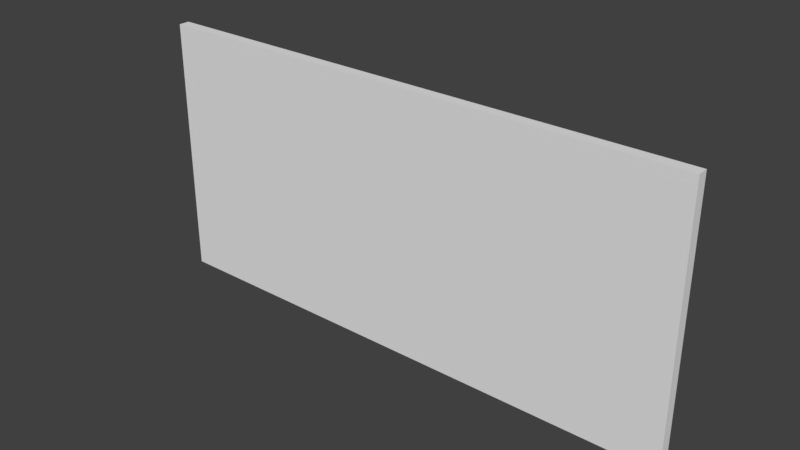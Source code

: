 # Source: 5m.blend  (saved by Blender 2.78.0; exported with 4.5.12 LTS)
import bpy
from mathutils import Matrix  # noqa: F401  (used for matrix-valued properties, if any)

bpy.ops.wm.read_factory_settings(use_empty=True)
scene = bpy.context.scene
scene.name = 'Scene'

# ---- collections
col_collection_1 = bpy.data.collections.new('Collection 1'); scene.collection.children.link(col_collection_1)

# ---- materials (node trees are filled in below, after node groups)
mat_material = bpy.data.materials.new('Material')
mat_material.alpha_threshold = 0.0
mat_material.use_transparent_shadow = False
mat_material.roughness = 0.5
mat_material.line_color = (0.0, 0.0, 0.0, 1.0)

# ---- material node trees

# ---- world
world_world = bpy.data.worlds.new('World'); scene.world = world_world
world_world.color = (0.05088, 0.05088, 0.05088)
world_world.use_sun_shadow = False
world_world.sun_shadow_jitter_overblur = 0.0
world_world.cycles.sampling_method = 'MANUAL'

# ---- meshes
me_cube_002 = bpy.data.meshes.new('Cube.002')
me_cube_002.from_pydata([(-4.5, 0.05, 0.0), (-3.5, 0.05, 0.0), (-3.5, -0.05, 0.0), (-4.5, -0.05, 0.0), (-4.5, 0.05, 2.4), (-3.5, 0.05, 2.4), (-3.5, -0.05, 2.4), (-4.5, -0.05, 2.4), (-2.5, 0.05, 0.0), (-2.5, -0.05, 0.0), (-2.5, 0.05, 2.4), (-2.5, -0.05, 2.4), (0.5, 0.05, 0.0), (0.5, -0.05, 0.0), (0.5, 0.05, 2.4), (0.5, -0.05, 2.4), (-0.5, 0.05, 0.0), (-0.5, -0.05, 0.0), (-0.5, 0.05, 2.4), (-0.5, -0.05, 2.4), (-1.5, 0.05, 0.0), (-1.5, -0.05, 0.0), (-1.5, 0.05, 2.4), (-1.5, -0.05, 2.4)], [], [(0, 1, 2, 3), (4, 7, 6, 5), (0, 4, 5, 1), (2, 6, 7, 3), (4, 0, 3, 7), (1, 8, 9, 2), (5, 6, 11, 10), (1, 5, 10, 8), (9, 11, 6, 2), (16, 12, 13, 17), (18, 19, 15, 14), (16, 18, 14, 12), (12, 14, 15, 13), (13, 15, 19, 17), (20, 16, 17, 21), (22, 23, 19, 18), (20, 22, 18, 16), (17, 19, 23, 21), (8, 20, 21, 9), (10, 11, 23, 22), (8, 10, 22, 20), (21, 23, 11, 9)])
_uv = me_cube_002.uv_layers.new(name='UVMap')
_uv.uv.foreach_set('vector', [6.616e-06, 1.407e-05, 1.0, 1.407e-05, 1.0, 1.407e-05, 5.811e-06, 1.407e-05, 6.616e-06, 2.4, 6.616e-06, 2.4, 1.0, 2.4, 1.0, 2.4, 6.616e-06, 1.407e-05, 6.616e-06, 2.4, 1.0, 2.4, 1.0, 1.407e-05, 1.0, 1.407e-05, 1.0, 2.4, 6.616e-06, 2.4, 5.811e-06, 1.407e-05, 6.616e-06, 2.4, 6.616e-06, 1.407e-05, 5.811e-06, 1.407e-05, 6.616e-06, 2.4, 6.616e-06, 1.407e-05, 1.0, 1.407e-05, 1.0, 1.407e-05, 5.811e-06, 1.407e-05, 6.616e-06, 2.4, 6.616e-06, 2.4, 1.0, 2.4, 1.0, 2.4, 6.616e-06, 1.407e-05, 6.616e-06, 2.4, 1.0, 2.4, 1.0, 1.407e-05, 1.0, 1.407e-05, 1.0, 2.4, 6.616e-06, 2.4, 5.811e-06, 1.407e-05, 6.616e-06, 1.407e-05, 1.0, 1.407e-05, 1.0, 1.407e-05, 5.811e-06, 1.407e-05, 6.616e-06, 2.4, 6.616e-06, 2.4, 1.0, 2.4, 1.0, 2.4, 6.616e-06, 1.407e-05, 6.616e-06, 2.4, 1.0, 2.4, 1.0, 1.407e-05, 1.0, 1.407e-05, 1.0, 2.4, 1.0, 2.4, 1.0, 1.407e-05, 1.0, 1.407e-05, 1.0, 2.4, 6.616e-06, 2.4, 5.811e-06, 1.407e-05, 6.616e-06, 1.407e-05, 1.0, 1.407e-05, 1.0, 1.407e-05, 5.811e-06, 1.407e-05, 6.616e-06, 2.4, 6.616e-06, 2.4, 1.0, 2.4, 1.0, 2.4, 6.616e-06, 1.407e-05, 6.616e-06, 2.4, 1.0, 2.4, 1.0, 1.407e-05, 1.0, 1.407e-05, 1.0, 2.4, 6.616e-06, 2.4, 5.811e-06, 1.407e-05, 6.616e-06, 1.407e-05, 1.0, 1.407e-05, 1.0, 1.407e-05, 5.811e-06, 1.407e-05, 6.616e-06, 2.4, 6.616e-06, 2.4, 1.0, 2.4, 1.0, 2.4, 6.616e-06, 1.407e-05, 6.616e-06, 2.4, 1.0, 2.4, 1.0, 1.407e-05, 1.0, 1.407e-05, 1.0, 2.4, 6.616e-06, 2.4, 5.811e-06, 1.407e-05])
me_cube_002.materials.append(mat_material)
me_cube_002.use_remesh_preserve_volume = False
me_cube_002.use_remesh_preserve_attributes = False
me_cube_002.use_mirror_vertex_groups = False
me_cube_002.update()

# ---- objects
ob_cube_002 = bpy.data.objects.new('Cube.002', me_cube_002)

# ---- transforms, parenting, visibility, modifiers, constraints
ob_cube_002.location = (2.0, 0.0, 0.0)
ob_cube_002.lock_rotations_4d = False
ob_cube_002.empty_display_type = 'ARROWS'
ob_cube_002.lineart.crease_threshold = 0.0

# ---- collection membership
col_collection_1.objects.link(ob_cube_002)

# ---- scene / render settings (as saved in the file)
scene.frame_start = 1; scene.frame_end = 250; scene.frame_set(1)
scene.render.engine = 'BLENDER_EEVEE_NEXT'
scene.render.resolution_percentage = 50
scene.render.dither_intensity = 0.0
scene.cycles.use_denoising = False
scene.cycles.samples = 128
scene.cycles.sampling_pattern = 'TABULATED_SOBOL'
scene.cycles.light_sampling_threshold = 0.0
scene.cycles.use_adaptive_sampling = False
scene.cycles.use_light_tree = False
scene.cycles.blur_glossy = 0.0
scene.cycles.sample_clamp_indirect = 0.0
scene.view_settings.view_transform = 'Standard'
bpy.context.view_layer.update()

# ---- added for rendering (the .blend has no active camera and no usable light): camera, sun
cam_auto = bpy.data.cameras.new('AutoCamera')
cam_auto.lens = 50.0
cam_auto.sensor_width = 36.0
cam_auto.clip_end = 1000.0
ob_auto_camera = bpy.data.objects.new('AutoCamera', cam_auto)
scene.collection.objects.link(ob_auto_camera)
ob_auto_camera.location = (5.13229, -6.15874, 5.30583)
ob_auto_camera.rotation_euler = (1.09748, -7.21219e-08, 0.694738)
scene.camera = ob_auto_camera
light_auto_sun = bpy.data.lights.new('AutoSun', 'SUN')
light_auto_sun.energy = 3.0
light_auto_sun.angle = 0.0523599
ob_auto_sun = bpy.data.objects.new('AutoSun', light_auto_sun)
scene.collection.objects.link(ob_auto_sun)
ob_auto_sun.rotation_euler = (0.872665, 0.174533, 0.523599)
bpy.context.view_layer.update()

